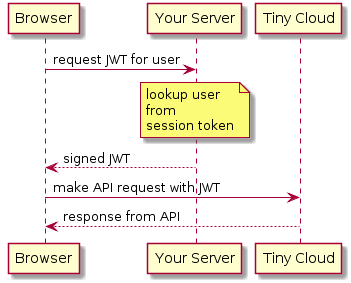

The diagram above was rendered by PlantUML. Its source (embedded in the PNG):
@startuml
participant Browser
participant "Your Server"
participant "Tiny Cloud"

Browser -> "Your Server": request JWT for user
note over "Your Server": lookup user\nfrom\nsession token
"Your Server" --> Browser: signed JWT

Browser -> "Tiny Cloud": make API request with JWT
"Tiny Cloud" --> Browser: response from API
@enduml